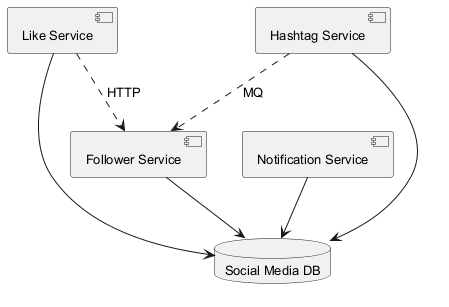

The diagram above was rendered by PlantUML. Its source (embedded in the PNG):
@startuml
skinparam backgroundColor #FFFFFF
skinparam classBackgroundColor #F1F8E9
skinparam classBorderColor #33691E
skinparam defaultFontSize 13
component "Like Service" as C_LikeService
component "Follower Service" as C_FollowerService
component "Notification Service" as C_NotificationService
component "Hashtag Service" as C_HashtagService
database "Social Media DB" as DB_social_media
C_LikeService --> DB_social_media
C_FollowerService --> DB_social_media
C_NotificationService --> DB_social_media
C_HashtagService --> DB_social_media
C_HashtagService ..> C_FollowerService : MQ
C_LikeService ..> C_FollowerService : HTTP
@enduml